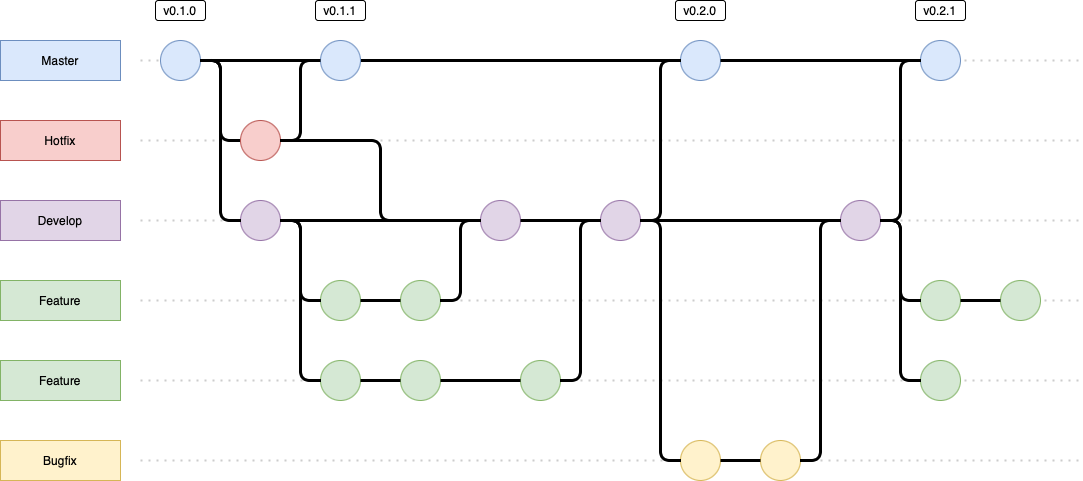

The diagram above was exported from draw.io. Its source (the exported page's mxGraphModel, read from the mxfile embedded in the PNG):
<mxGraphModel dx="1426" dy="945" grid="1" gridSize="10" guides="1" tooltips="1" connect="1" arrows="1" fold="1" page="1" pageScale="1" pageWidth="827" pageHeight="1169" math="0" shadow="0">
  <root>
    <mxCell id="WIyWlLk6GJQsqaUBKTNV-0" />
    <mxCell id="WIyWlLk6GJQsqaUBKTNV-1" parent="WIyWlLk6GJQsqaUBKTNV-0" />
    <mxCell id="cCydw2jZBzKH8i_FNlYP-67" value="" style="endArrow=none;dashed=1;html=1;dashPattern=1 3;strokeWidth=2;fillColor=#f5f5f5;strokeColor=#CCCCCC;" edge="1" parent="WIyWlLk6GJQsqaUBKTNV-1">
      <mxGeometry width="50" height="50" relative="1" as="geometry">
        <mxPoint x="140" y="660" as="sourcePoint" />
        <mxPoint x="1080" y="660" as="targetPoint" />
      </mxGeometry>
    </mxCell>
    <mxCell id="cCydw2jZBzKH8i_FNlYP-66" value="" style="endArrow=none;dashed=1;html=1;dashPattern=1 3;strokeWidth=2;fillColor=#f5f5f5;strokeColor=#CCCCCC;" edge="1" parent="WIyWlLk6GJQsqaUBKTNV-1">
      <mxGeometry width="50" height="50" relative="1" as="geometry">
        <mxPoint x="140" y="580" as="sourcePoint" />
        <mxPoint x="1080" y="580" as="targetPoint" />
      </mxGeometry>
    </mxCell>
    <mxCell id="cCydw2jZBzKH8i_FNlYP-65" value="" style="endArrow=none;dashed=1;html=1;dashPattern=1 3;strokeWidth=2;fillColor=#f5f5f5;strokeColor=#CCCCCC;" edge="1" parent="WIyWlLk6GJQsqaUBKTNV-1">
      <mxGeometry width="50" height="50" relative="1" as="geometry">
        <mxPoint x="140" y="500" as="sourcePoint" />
        <mxPoint x="1080" y="500" as="targetPoint" />
      </mxGeometry>
    </mxCell>
    <mxCell id="cCydw2jZBzKH8i_FNlYP-64" value="" style="endArrow=none;dashed=1;html=1;dashPattern=1 3;strokeWidth=2;fillColor=#f5f5f5;strokeColor=#CCCCCC;" edge="1" parent="WIyWlLk6GJQsqaUBKTNV-1">
      <mxGeometry width="50" height="50" relative="1" as="geometry">
        <mxPoint x="140" y="420" as="sourcePoint" />
        <mxPoint x="1080" y="420" as="targetPoint" />
      </mxGeometry>
    </mxCell>
    <mxCell id="cCydw2jZBzKH8i_FNlYP-63" value="" style="endArrow=none;dashed=1;html=1;dashPattern=1 3;strokeWidth=2;fillColor=#f5f5f5;strokeColor=#CCCCCC;" edge="1" parent="WIyWlLk6GJQsqaUBKTNV-1">
      <mxGeometry width="50" height="50" relative="1" as="geometry">
        <mxPoint x="140" y="340" as="sourcePoint" />
        <mxPoint x="1080" y="340" as="targetPoint" />
      </mxGeometry>
    </mxCell>
    <mxCell id="cCydw2jZBzKH8i_FNlYP-62" value="" style="endArrow=none;dashed=1;html=1;dashPattern=1 3;strokeWidth=2;fillColor=#f5f5f5;strokeColor=#CCCCCC;" edge="1" parent="WIyWlLk6GJQsqaUBKTNV-1">
      <mxGeometry width="50" height="50" relative="1" as="geometry">
        <mxPoint x="140" y="260" as="sourcePoint" />
        <mxPoint x="1080" y="260" as="targetPoint" />
      </mxGeometry>
    </mxCell>
    <mxCell id="cCydw2jZBzKH8i_FNlYP-13" style="edgeStyle=orthogonalEdgeStyle;rounded=1;orthogonalLoop=1;jettySize=auto;html=1;exitX=1;exitY=0.5;exitDx=0;exitDy=0;entryX=0;entryY=0.5;entryDx=0;entryDy=0;strokeWidth=3;endArrow=none;endFill=0;" edge="1" parent="WIyWlLk6GJQsqaUBKTNV-1" source="cCydw2jZBzKH8i_FNlYP-0" target="cCydw2jZBzKH8i_FNlYP-1">
      <mxGeometry relative="1" as="geometry" />
    </mxCell>
    <mxCell id="cCydw2jZBzKH8i_FNlYP-0" value="" style="ellipse;whiteSpace=wrap;html=1;aspect=fixed;fillColor=#dae8fc;strokeColor=#6c8ebf;" vertex="1" parent="WIyWlLk6GJQsqaUBKTNV-1">
      <mxGeometry x="160" y="240" width="40" height="40" as="geometry" />
    </mxCell>
    <mxCell id="cCydw2jZBzKH8i_FNlYP-1" value="" style="ellipse;whiteSpace=wrap;html=1;aspect=fixed;fillColor=#f8cecc;strokeColor=#b85450;" vertex="1" parent="WIyWlLk6GJQsqaUBKTNV-1">
      <mxGeometry x="240" y="320" width="40" height="40" as="geometry" />
    </mxCell>
    <mxCell id="cCydw2jZBzKH8i_FNlYP-2" value="" style="ellipse;whiteSpace=wrap;html=1;aspect=fixed;fillColor=#e1d5e7;strokeColor=#9673a6;" vertex="1" parent="WIyWlLk6GJQsqaUBKTNV-1">
      <mxGeometry x="240" y="400" width="40" height="40" as="geometry" />
    </mxCell>
    <mxCell id="cCydw2jZBzKH8i_FNlYP-3" value="" style="ellipse;whiteSpace=wrap;html=1;aspect=fixed;fillColor=#d5e8d4;strokeColor=#82b366;" vertex="1" parent="WIyWlLk6GJQsqaUBKTNV-1">
      <mxGeometry x="400" y="480" width="40" height="40" as="geometry" />
    </mxCell>
    <mxCell id="cCydw2jZBzKH8i_FNlYP-4" value="" style="ellipse;whiteSpace=wrap;html=1;aspect=fixed;fillColor=#d5e8d4;strokeColor=#82b366;" vertex="1" parent="WIyWlLk6GJQsqaUBKTNV-1">
      <mxGeometry x="320" y="480" width="40" height="40" as="geometry" />
    </mxCell>
    <mxCell id="cCydw2jZBzKH8i_FNlYP-5" value="" style="ellipse;whiteSpace=wrap;html=1;aspect=fixed;fillColor=#e1d5e7;strokeColor=#9673a6;" vertex="1" parent="WIyWlLk6GJQsqaUBKTNV-1">
      <mxGeometry x="480" y="400" width="40" height="40" as="geometry" />
    </mxCell>
    <mxCell id="cCydw2jZBzKH8i_FNlYP-6" value="" style="ellipse;whiteSpace=wrap;html=1;aspect=fixed;fillColor=#d5e8d4;strokeColor=#82b366;" vertex="1" parent="WIyWlLk6GJQsqaUBKTNV-1">
      <mxGeometry x="320" y="560" width="40" height="40" as="geometry" />
    </mxCell>
    <mxCell id="cCydw2jZBzKH8i_FNlYP-7" value="" style="ellipse;whiteSpace=wrap;html=1;aspect=fixed;fillColor=#d5e8d4;strokeColor=#82b366;" vertex="1" parent="WIyWlLk6GJQsqaUBKTNV-1">
      <mxGeometry x="400" y="560" width="40" height="40" as="geometry" />
    </mxCell>
    <mxCell id="cCydw2jZBzKH8i_FNlYP-8" value="" style="ellipse;whiteSpace=wrap;html=1;aspect=fixed;fillColor=#d5e8d4;strokeColor=#82b366;" vertex="1" parent="WIyWlLk6GJQsqaUBKTNV-1">
      <mxGeometry x="520" y="560" width="40" height="40" as="geometry" />
    </mxCell>
    <mxCell id="cCydw2jZBzKH8i_FNlYP-9" value="" style="ellipse;whiteSpace=wrap;html=1;aspect=fixed;fillColor=#e1d5e7;strokeColor=#9673a6;" vertex="1" parent="WIyWlLk6GJQsqaUBKTNV-1">
      <mxGeometry x="600" y="400" width="40" height="40" as="geometry" />
    </mxCell>
    <mxCell id="cCydw2jZBzKH8i_FNlYP-10" value="" style="ellipse;whiteSpace=wrap;html=1;aspect=fixed;fillColor=#dae8fc;strokeColor=#6c8ebf;" vertex="1" parent="WIyWlLk6GJQsqaUBKTNV-1">
      <mxGeometry x="680" y="240" width="40" height="40" as="geometry" />
    </mxCell>
    <mxCell id="cCydw2jZBzKH8i_FNlYP-14" style="edgeStyle=orthogonalEdgeStyle;rounded=1;orthogonalLoop=1;jettySize=auto;html=1;exitX=1;exitY=0.5;exitDx=0;exitDy=0;entryX=0;entryY=0.5;entryDx=0;entryDy=0;strokeWidth=3;endArrow=none;endFill=0;" edge="1" parent="WIyWlLk6GJQsqaUBKTNV-1" source="cCydw2jZBzKH8i_FNlYP-0" target="cCydw2jZBzKH8i_FNlYP-2">
      <mxGeometry relative="1" as="geometry">
        <mxPoint x="380" y="280" as="sourcePoint" />
        <mxPoint x="420" y="320" as="targetPoint" />
      </mxGeometry>
    </mxCell>
    <mxCell id="cCydw2jZBzKH8i_FNlYP-15" style="edgeStyle=orthogonalEdgeStyle;rounded=1;orthogonalLoop=1;jettySize=auto;html=1;exitX=0;exitY=0.5;exitDx=0;exitDy=0;entryX=1;entryY=0.5;entryDx=0;entryDy=0;strokeWidth=3;endArrow=none;endFill=0;" edge="1" parent="WIyWlLk6GJQsqaUBKTNV-1" source="cCydw2jZBzKH8i_FNlYP-4" target="cCydw2jZBzKH8i_FNlYP-2">
      <mxGeometry relative="1" as="geometry">
        <mxPoint x="270" y="370" as="sourcePoint" />
        <mxPoint x="270" y="410" as="targetPoint" />
      </mxGeometry>
    </mxCell>
    <mxCell id="cCydw2jZBzKH8i_FNlYP-16" style="edgeStyle=orthogonalEdgeStyle;rounded=1;orthogonalLoop=1;jettySize=auto;html=1;exitX=1;exitY=0.5;exitDx=0;exitDy=0;entryX=0;entryY=0.5;entryDx=0;entryDy=0;strokeWidth=3;endArrow=none;endFill=0;" edge="1" parent="WIyWlLk6GJQsqaUBKTNV-1" source="cCydw2jZBzKH8i_FNlYP-4" target="cCydw2jZBzKH8i_FNlYP-3">
      <mxGeometry relative="1" as="geometry">
        <mxPoint x="270" y="370" as="sourcePoint" />
        <mxPoint x="270" y="410" as="targetPoint" />
      </mxGeometry>
    </mxCell>
    <mxCell id="cCydw2jZBzKH8i_FNlYP-17" style="edgeStyle=orthogonalEdgeStyle;rounded=1;orthogonalLoop=1;jettySize=auto;html=1;exitX=1;exitY=0.5;exitDx=0;exitDy=0;entryX=0;entryY=0.5;entryDx=0;entryDy=0;strokeWidth=3;endArrow=none;endFill=0;" edge="1" parent="WIyWlLk6GJQsqaUBKTNV-1" source="cCydw2jZBzKH8i_FNlYP-2" target="cCydw2jZBzKH8i_FNlYP-6">
      <mxGeometry relative="1" as="geometry">
        <mxPoint x="280" y="380" as="sourcePoint" />
        <mxPoint x="280" y="420" as="targetPoint" />
      </mxGeometry>
    </mxCell>
    <mxCell id="cCydw2jZBzKH8i_FNlYP-18" style="edgeStyle=orthogonalEdgeStyle;rounded=1;orthogonalLoop=1;jettySize=auto;html=1;exitX=1;exitY=0.5;exitDx=0;exitDy=0;entryX=0;entryY=0.5;entryDx=0;entryDy=0;strokeWidth=3;endArrow=none;endFill=0;" edge="1" parent="WIyWlLk6GJQsqaUBKTNV-1" source="cCydw2jZBzKH8i_FNlYP-2" target="cCydw2jZBzKH8i_FNlYP-5">
      <mxGeometry relative="1" as="geometry">
        <mxPoint x="270" y="450" as="sourcePoint" />
        <mxPoint x="330" y="590" as="targetPoint" />
      </mxGeometry>
    </mxCell>
    <mxCell id="cCydw2jZBzKH8i_FNlYP-19" style="edgeStyle=orthogonalEdgeStyle;rounded=1;orthogonalLoop=1;jettySize=auto;html=1;exitX=1;exitY=0.5;exitDx=0;exitDy=0;entryX=0;entryY=0.5;entryDx=0;entryDy=0;strokeWidth=3;endArrow=none;endFill=0;" edge="1" parent="WIyWlLk6GJQsqaUBKTNV-1" source="cCydw2jZBzKH8i_FNlYP-3" target="cCydw2jZBzKH8i_FNlYP-5">
      <mxGeometry relative="1" as="geometry">
        <mxPoint x="290" y="430" as="sourcePoint" />
        <mxPoint x="490" y="430" as="targetPoint" />
      </mxGeometry>
    </mxCell>
    <mxCell id="cCydw2jZBzKH8i_FNlYP-20" style="edgeStyle=orthogonalEdgeStyle;rounded=1;orthogonalLoop=1;jettySize=auto;html=1;exitX=1;exitY=0.5;exitDx=0;exitDy=0;entryX=0;entryY=0.5;entryDx=0;entryDy=0;strokeWidth=3;endArrow=none;endFill=0;" edge="1" parent="WIyWlLk6GJQsqaUBKTNV-1" source="cCydw2jZBzKH8i_FNlYP-6" target="cCydw2jZBzKH8i_FNlYP-7">
      <mxGeometry relative="1" as="geometry">
        <mxPoint x="450" y="510" as="sourcePoint" />
        <mxPoint x="510" y="450" as="targetPoint" />
      </mxGeometry>
    </mxCell>
    <mxCell id="cCydw2jZBzKH8i_FNlYP-21" style="edgeStyle=orthogonalEdgeStyle;rounded=1;orthogonalLoop=1;jettySize=auto;html=1;exitX=1;exitY=0.5;exitDx=0;exitDy=0;entryX=0;entryY=0.5;entryDx=0;entryDy=0;strokeWidth=3;endArrow=none;endFill=0;" edge="1" parent="WIyWlLk6GJQsqaUBKTNV-1" source="cCydw2jZBzKH8i_FNlYP-7" target="cCydw2jZBzKH8i_FNlYP-8">
      <mxGeometry relative="1" as="geometry">
        <mxPoint x="370" y="590" as="sourcePoint" />
        <mxPoint x="410" y="590" as="targetPoint" />
      </mxGeometry>
    </mxCell>
    <mxCell id="cCydw2jZBzKH8i_FNlYP-22" style="edgeStyle=orthogonalEdgeStyle;rounded=1;orthogonalLoop=1;jettySize=auto;html=1;exitX=1;exitY=0.5;exitDx=0;exitDy=0;entryX=0;entryY=0.5;entryDx=0;entryDy=0;strokeWidth=3;endArrow=none;endFill=0;" edge="1" parent="WIyWlLk6GJQsqaUBKTNV-1" source="cCydw2jZBzKH8i_FNlYP-8" target="cCydw2jZBzKH8i_FNlYP-9">
      <mxGeometry relative="1" as="geometry">
        <mxPoint x="450" y="590" as="sourcePoint" />
        <mxPoint x="530" y="590" as="targetPoint" />
      </mxGeometry>
    </mxCell>
    <mxCell id="cCydw2jZBzKH8i_FNlYP-23" style="edgeStyle=orthogonalEdgeStyle;rounded=1;orthogonalLoop=1;jettySize=auto;html=1;exitX=1;exitY=0.5;exitDx=0;exitDy=0;strokeWidth=3;endArrow=none;endFill=0;entryX=0;entryY=0.5;entryDx=0;entryDy=0;" edge="1" parent="WIyWlLk6GJQsqaUBKTNV-1" source="cCydw2jZBzKH8i_FNlYP-5" target="cCydw2jZBzKH8i_FNlYP-9">
      <mxGeometry relative="1" as="geometry">
        <mxPoint x="570" y="590" as="sourcePoint" />
        <mxPoint x="550" y="440" as="targetPoint" />
      </mxGeometry>
    </mxCell>
    <mxCell id="cCydw2jZBzKH8i_FNlYP-24" style="edgeStyle=orthogonalEdgeStyle;rounded=1;orthogonalLoop=1;jettySize=auto;html=1;exitX=1;exitY=0.5;exitDx=0;exitDy=0;entryX=0;entryY=0.5;entryDx=0;entryDy=0;strokeWidth=3;endArrow=none;endFill=0;" edge="1" parent="WIyWlLk6GJQsqaUBKTNV-1" source="cCydw2jZBzKH8i_FNlYP-26" target="cCydw2jZBzKH8i_FNlYP-10">
      <mxGeometry relative="1" as="geometry">
        <mxPoint x="210" y="270" as="sourcePoint" />
        <mxPoint x="250" y="310" as="targetPoint" />
      </mxGeometry>
    </mxCell>
    <mxCell id="cCydw2jZBzKH8i_FNlYP-25" style="edgeStyle=orthogonalEdgeStyle;rounded=1;orthogonalLoop=1;jettySize=auto;html=1;exitX=1;exitY=0.5;exitDx=0;exitDy=0;strokeWidth=3;endArrow=none;endFill=0;entryX=0;entryY=0.5;entryDx=0;entryDy=0;" edge="1" parent="WIyWlLk6GJQsqaUBKTNV-1" source="cCydw2jZBzKH8i_FNlYP-1" target="cCydw2jZBzKH8i_FNlYP-26">
      <mxGeometry relative="1" as="geometry">
        <mxPoint x="210" y="270" as="sourcePoint" />
        <mxPoint x="370" y="300" as="targetPoint" />
      </mxGeometry>
    </mxCell>
    <mxCell id="cCydw2jZBzKH8i_FNlYP-26" value="" style="ellipse;whiteSpace=wrap;html=1;aspect=fixed;fillColor=#dae8fc;strokeColor=#6c8ebf;" vertex="1" parent="WIyWlLk6GJQsqaUBKTNV-1">
      <mxGeometry x="320" y="240" width="40" height="40" as="geometry" />
    </mxCell>
    <mxCell id="cCydw2jZBzKH8i_FNlYP-27" style="edgeStyle=orthogonalEdgeStyle;rounded=1;orthogonalLoop=1;jettySize=auto;html=1;exitX=1;exitY=0.5;exitDx=0;exitDy=0;entryX=0;entryY=0.5;entryDx=0;entryDy=0;strokeWidth=3;endArrow=none;endFill=0;" edge="1" parent="WIyWlLk6GJQsqaUBKTNV-1" source="cCydw2jZBzKH8i_FNlYP-0" target="cCydw2jZBzKH8i_FNlYP-26">
      <mxGeometry relative="1" as="geometry">
        <mxPoint x="200" y="260" as="sourcePoint" />
        <mxPoint x="640" y="260" as="targetPoint" />
      </mxGeometry>
    </mxCell>
    <mxCell id="cCydw2jZBzKH8i_FNlYP-28" value="" style="ellipse;whiteSpace=wrap;html=1;aspect=fixed;fillColor=#fff2cc;strokeColor=#d6b656;" vertex="1" parent="WIyWlLk6GJQsqaUBKTNV-1">
      <mxGeometry x="680" y="640" width="40" height="40" as="geometry" />
    </mxCell>
    <mxCell id="cCydw2jZBzKH8i_FNlYP-29" style="edgeStyle=orthogonalEdgeStyle;rounded=1;orthogonalLoop=1;jettySize=auto;html=1;exitX=0;exitY=0.5;exitDx=0;exitDy=0;entryX=1;entryY=0.5;entryDx=0;entryDy=0;strokeWidth=3;endArrow=none;endFill=0;" edge="1" parent="WIyWlLk6GJQsqaUBKTNV-1" source="cCydw2jZBzKH8i_FNlYP-28" target="cCydw2jZBzKH8i_FNlYP-9">
      <mxGeometry relative="1" as="geometry">
        <mxPoint x="570" y="590" as="sourcePoint" />
        <mxPoint x="590" y="450" as="targetPoint" />
      </mxGeometry>
    </mxCell>
    <mxCell id="cCydw2jZBzKH8i_FNlYP-30" value="" style="ellipse;whiteSpace=wrap;html=1;aspect=fixed;fillColor=#fff2cc;strokeColor=#d6b656;" vertex="1" parent="WIyWlLk6GJQsqaUBKTNV-1">
      <mxGeometry x="760" y="640" width="40" height="40" as="geometry" />
    </mxCell>
    <mxCell id="cCydw2jZBzKH8i_FNlYP-31" value="" style="ellipse;whiteSpace=wrap;html=1;aspect=fixed;fillColor=#e1d5e7;strokeColor=#9673a6;" vertex="1" parent="WIyWlLk6GJQsqaUBKTNV-1">
      <mxGeometry x="840" y="400" width="40" height="40" as="geometry" />
    </mxCell>
    <mxCell id="cCydw2jZBzKH8i_FNlYP-32" value="" style="ellipse;whiteSpace=wrap;html=1;aspect=fixed;fillColor=#dae8fc;strokeColor=#6c8ebf;" vertex="1" parent="WIyWlLk6GJQsqaUBKTNV-1">
      <mxGeometry x="920" y="240" width="40" height="40" as="geometry" />
    </mxCell>
    <mxCell id="cCydw2jZBzKH8i_FNlYP-37" style="edgeStyle=orthogonalEdgeStyle;rounded=1;orthogonalLoop=1;jettySize=auto;html=1;exitX=0;exitY=0.5;exitDx=0;exitDy=0;entryX=1;entryY=0.5;entryDx=0;entryDy=0;strokeWidth=3;endArrow=none;endFill=0;" edge="1" parent="WIyWlLk6GJQsqaUBKTNV-1" source="cCydw2jZBzKH8i_FNlYP-30" target="cCydw2jZBzKH8i_FNlYP-28">
      <mxGeometry relative="1" as="geometry">
        <mxPoint x="770" y="510" as="sourcePoint" />
        <mxPoint x="730" y="510" as="targetPoint" />
      </mxGeometry>
    </mxCell>
    <mxCell id="cCydw2jZBzKH8i_FNlYP-38" style="edgeStyle=orthogonalEdgeStyle;rounded=1;orthogonalLoop=1;jettySize=auto;html=1;exitX=0;exitY=0.5;exitDx=0;exitDy=0;entryX=1;entryY=0.5;entryDx=0;entryDy=0;strokeWidth=3;endArrow=none;endFill=0;" edge="1" parent="WIyWlLk6GJQsqaUBKTNV-1" source="cCydw2jZBzKH8i_FNlYP-31" target="cCydw2jZBzKH8i_FNlYP-30">
      <mxGeometry relative="1" as="geometry">
        <mxPoint x="730" y="670" as="sourcePoint" />
        <mxPoint x="690" y="670" as="targetPoint" />
      </mxGeometry>
    </mxCell>
    <mxCell id="cCydw2jZBzKH8i_FNlYP-39" style="edgeStyle=orthogonalEdgeStyle;rounded=1;orthogonalLoop=1;jettySize=auto;html=1;exitX=1;exitY=0.5;exitDx=0;exitDy=0;entryX=0;entryY=0.5;entryDx=0;entryDy=0;strokeWidth=3;endArrow=none;endFill=0;" edge="1" parent="WIyWlLk6GJQsqaUBKTNV-1" source="cCydw2jZBzKH8i_FNlYP-31" target="cCydw2jZBzKH8i_FNlYP-32">
      <mxGeometry relative="1" as="geometry">
        <mxPoint x="830" y="410" as="sourcePoint" />
        <mxPoint x="770" y="630" as="targetPoint" />
      </mxGeometry>
    </mxCell>
    <mxCell id="cCydw2jZBzKH8i_FNlYP-40" style="edgeStyle=orthogonalEdgeStyle;rounded=1;orthogonalLoop=1;jettySize=auto;html=1;exitX=0;exitY=0.5;exitDx=0;exitDy=0;entryX=1;entryY=0.5;entryDx=0;entryDy=0;strokeWidth=3;endArrow=none;endFill=0;" edge="1" parent="WIyWlLk6GJQsqaUBKTNV-1" source="cCydw2jZBzKH8i_FNlYP-31" target="cCydw2jZBzKH8i_FNlYP-9">
      <mxGeometry relative="1" as="geometry">
        <mxPoint x="650" y="510" as="sourcePoint" />
        <mxPoint x="610" y="430" as="targetPoint" />
      </mxGeometry>
    </mxCell>
    <mxCell id="cCydw2jZBzKH8i_FNlYP-41" style="edgeStyle=orthogonalEdgeStyle;rounded=1;orthogonalLoop=1;jettySize=auto;html=1;exitX=1;exitY=0.5;exitDx=0;exitDy=0;entryX=0;entryY=0.5;entryDx=0;entryDy=0;strokeWidth=3;endArrow=none;endFill=0;" edge="1" parent="WIyWlLk6GJQsqaUBKTNV-1" source="cCydw2jZBzKH8i_FNlYP-10" target="cCydw2jZBzKH8i_FNlYP-32">
      <mxGeometry relative="1" as="geometry">
        <mxPoint x="370" y="270" as="sourcePoint" />
        <mxPoint x="650" y="270" as="targetPoint" />
      </mxGeometry>
    </mxCell>
    <mxCell id="cCydw2jZBzKH8i_FNlYP-42" style="edgeStyle=orthogonalEdgeStyle;rounded=1;orthogonalLoop=1;jettySize=auto;html=1;exitX=0;exitY=0.5;exitDx=0;exitDy=0;entryX=1;entryY=0.5;entryDx=0;entryDy=0;strokeWidth=3;endArrow=none;endFill=0;" edge="1" parent="WIyWlLk6GJQsqaUBKTNV-1" source="cCydw2jZBzKH8i_FNlYP-10" target="cCydw2jZBzKH8i_FNlYP-9">
      <mxGeometry relative="1" as="geometry">
        <mxPoint x="810" y="390" as="sourcePoint" />
        <mxPoint x="610" y="390" as="targetPoint" />
      </mxGeometry>
    </mxCell>
    <mxCell id="cCydw2jZBzKH8i_FNlYP-43" value="v0.1.0" style="rounded=1;whiteSpace=wrap;html=1;" vertex="1" parent="WIyWlLk6GJQsqaUBKTNV-1">
      <mxGeometry x="155" y="200" width="50" height="20" as="geometry" />
    </mxCell>
    <mxCell id="cCydw2jZBzKH8i_FNlYP-44" value="v0.1.1" style="rounded=1;whiteSpace=wrap;html=1;" vertex="1" parent="WIyWlLk6GJQsqaUBKTNV-1">
      <mxGeometry x="315" y="200" width="50" height="20" as="geometry" />
    </mxCell>
    <mxCell id="cCydw2jZBzKH8i_FNlYP-45" value="v0.2.0" style="rounded=1;whiteSpace=wrap;html=1;" vertex="1" parent="WIyWlLk6GJQsqaUBKTNV-1">
      <mxGeometry x="675" y="200" width="50" height="20" as="geometry" />
    </mxCell>
    <mxCell id="cCydw2jZBzKH8i_FNlYP-46" value="v0.2.1" style="rounded=1;whiteSpace=wrap;html=1;" vertex="1" parent="WIyWlLk6GJQsqaUBKTNV-1">
      <mxGeometry x="915" y="200" width="50" height="20" as="geometry" />
    </mxCell>
    <mxCell id="cCydw2jZBzKH8i_FNlYP-47" value="Master" style="rounded=0;whiteSpace=wrap;html=1;fillColor=#dae8fc;strokeColor=#6c8ebf;" vertex="1" parent="WIyWlLk6GJQsqaUBKTNV-1">
      <mxGeometry y="240" width="120" height="40" as="geometry" />
    </mxCell>
    <mxCell id="cCydw2jZBzKH8i_FNlYP-48" value="Hotfix" style="rounded=0;whiteSpace=wrap;html=1;fillColor=#f8cecc;strokeColor=#b85450;" vertex="1" parent="WIyWlLk6GJQsqaUBKTNV-1">
      <mxGeometry y="320" width="120" height="40" as="geometry" />
    </mxCell>
    <mxCell id="cCydw2jZBzKH8i_FNlYP-49" value="Develop" style="rounded=0;whiteSpace=wrap;html=1;fillColor=#e1d5e7;strokeColor=#9673a6;" vertex="1" parent="WIyWlLk6GJQsqaUBKTNV-1">
      <mxGeometry y="400" width="120" height="40" as="geometry" />
    </mxCell>
    <mxCell id="cCydw2jZBzKH8i_FNlYP-50" style="edgeStyle=orthogonalEdgeStyle;rounded=1;orthogonalLoop=1;jettySize=auto;html=1;exitX=1;exitY=0.5;exitDx=0;exitDy=0;strokeWidth=3;endArrow=none;endFill=0;entryX=0;entryY=0.5;entryDx=0;entryDy=0;" edge="1" parent="WIyWlLk6GJQsqaUBKTNV-1" source="cCydw2jZBzKH8i_FNlYP-1" target="cCydw2jZBzKH8i_FNlYP-5">
      <mxGeometry relative="1" as="geometry">
        <mxPoint x="290" y="350" as="sourcePoint" />
        <mxPoint x="330" y="270" as="targetPoint" />
      </mxGeometry>
    </mxCell>
    <mxCell id="cCydw2jZBzKH8i_FNlYP-51" value="Feature" style="rounded=0;whiteSpace=wrap;html=1;fillColor=#d5e8d4;strokeColor=#82b366;" vertex="1" parent="WIyWlLk6GJQsqaUBKTNV-1">
      <mxGeometry y="480" width="120" height="40" as="geometry" />
    </mxCell>
    <mxCell id="cCydw2jZBzKH8i_FNlYP-52" value="Feature" style="rounded=0;whiteSpace=wrap;html=1;fillColor=#d5e8d4;strokeColor=#82b366;" vertex="1" parent="WIyWlLk6GJQsqaUBKTNV-1">
      <mxGeometry y="560" width="120" height="40" as="geometry" />
    </mxCell>
    <mxCell id="cCydw2jZBzKH8i_FNlYP-53" value="Bugfix" style="rounded=0;whiteSpace=wrap;html=1;fillColor=#fff2cc;strokeColor=#d6b656;" vertex="1" parent="WIyWlLk6GJQsqaUBKTNV-1">
      <mxGeometry y="640" width="120" height="40" as="geometry" />
    </mxCell>
    <mxCell id="cCydw2jZBzKH8i_FNlYP-56" value="" style="ellipse;whiteSpace=wrap;html=1;aspect=fixed;fillColor=#d5e8d4;strokeColor=#82b366;" vertex="1" parent="WIyWlLk6GJQsqaUBKTNV-1">
      <mxGeometry x="920" y="480" width="40" height="40" as="geometry" />
    </mxCell>
    <mxCell id="cCydw2jZBzKH8i_FNlYP-57" value="" style="ellipse;whiteSpace=wrap;html=1;aspect=fixed;fillColor=#d5e8d4;strokeColor=#82b366;" vertex="1" parent="WIyWlLk6GJQsqaUBKTNV-1">
      <mxGeometry x="1000" y="480" width="40" height="40" as="geometry" />
    </mxCell>
    <mxCell id="cCydw2jZBzKH8i_FNlYP-58" style="edgeStyle=orthogonalEdgeStyle;rounded=1;orthogonalLoop=1;jettySize=auto;html=1;exitX=1;exitY=0.5;exitDx=0;exitDy=0;entryX=0;entryY=0.5;entryDx=0;entryDy=0;strokeWidth=3;endArrow=none;endFill=0;" edge="1" parent="WIyWlLk6GJQsqaUBKTNV-1" source="cCydw2jZBzKH8i_FNlYP-31" target="cCydw2jZBzKH8i_FNlYP-56">
      <mxGeometry relative="1" as="geometry">
        <mxPoint x="940" y="440" as="sourcePoint" />
        <mxPoint x="930" y="430" as="targetPoint" />
      </mxGeometry>
    </mxCell>
    <mxCell id="cCydw2jZBzKH8i_FNlYP-59" style="edgeStyle=orthogonalEdgeStyle;rounded=1;orthogonalLoop=1;jettySize=auto;html=1;entryX=0;entryY=0.5;entryDx=0;entryDy=0;strokeWidth=3;endArrow=none;endFill=0;exitX=1;exitY=0.5;exitDx=0;exitDy=0;" edge="1" parent="WIyWlLk6GJQsqaUBKTNV-1" source="cCydw2jZBzKH8i_FNlYP-56" target="cCydw2jZBzKH8i_FNlYP-57">
      <mxGeometry relative="1" as="geometry">
        <mxPoint x="1060" y="520" as="sourcePoint" />
        <mxPoint x="1010" y="510" as="targetPoint" />
      </mxGeometry>
    </mxCell>
    <mxCell id="cCydw2jZBzKH8i_FNlYP-60" value="" style="ellipse;whiteSpace=wrap;html=1;aspect=fixed;fillColor=#d5e8d4;strokeColor=#82b366;" vertex="1" parent="WIyWlLk6GJQsqaUBKTNV-1">
      <mxGeometry x="920" y="560" width="40" height="40" as="geometry" />
    </mxCell>
    <mxCell id="cCydw2jZBzKH8i_FNlYP-61" style="edgeStyle=orthogonalEdgeStyle;rounded=1;orthogonalLoop=1;jettySize=auto;html=1;exitX=1;exitY=0.5;exitDx=0;exitDy=0;entryX=0;entryY=0.5;entryDx=0;entryDy=0;strokeWidth=3;endArrow=none;endFill=0;" edge="1" parent="WIyWlLk6GJQsqaUBKTNV-1" source="cCydw2jZBzKH8i_FNlYP-31" target="cCydw2jZBzKH8i_FNlYP-60">
      <mxGeometry relative="1" as="geometry">
        <mxPoint x="890" y="430" as="sourcePoint" />
        <mxPoint x="930" y="510" as="targetPoint" />
      </mxGeometry>
    </mxCell>
  </root>
</mxGraphModel>